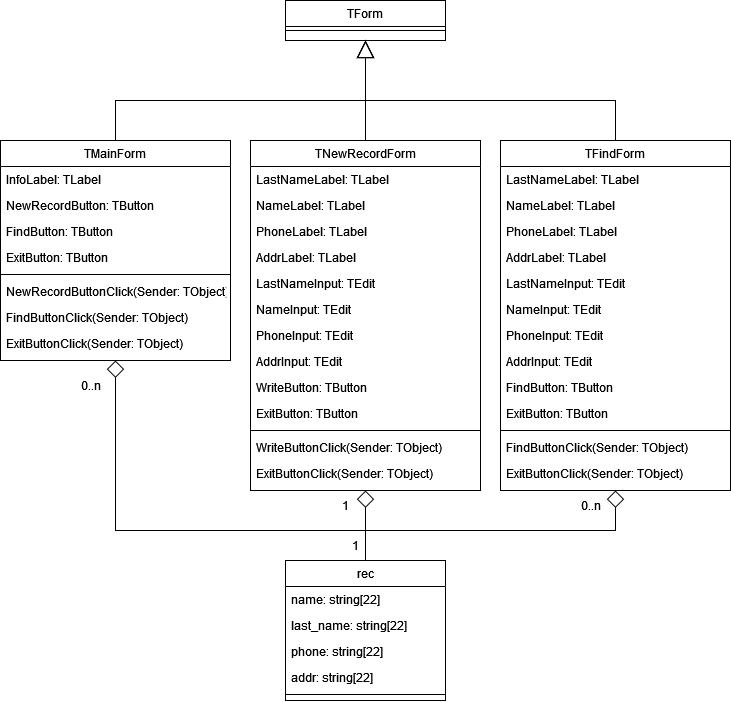

The diagram above was exported from draw.io. Its source (the exported page's mxGraphModel, read from the mxfile embedded in the PNG):
<mxGraphModel dx="1185" dy="627" grid="1" gridSize="10" guides="1" tooltips="1" connect="1" arrows="1" fold="1" page="1" pageScale="1" pageWidth="827" pageHeight="1169" math="0" shadow="0">
  <root>
    <mxCell id="WIyWlLk6GJQsqaUBKTNV-0" />
    <mxCell id="WIyWlLk6GJQsqaUBKTNV-1" parent="WIyWlLk6GJQsqaUBKTNV-0" />
    <mxCell id="Ntt1D6YsKzUv9mHSpK8f-110" style="edgeStyle=orthogonalEdgeStyle;rounded=0;orthogonalLoop=1;jettySize=auto;html=1;entryX=0.5;entryY=1;entryDx=0;entryDy=0;endArrow=diamond;endFill=0;endSize=15;" edge="1" parent="WIyWlLk6GJQsqaUBKTNV-1" source="Ntt1D6YsKzUv9mHSpK8f-0" target="Ntt1D6YsKzUv9mHSpK8f-50">
      <mxGeometry relative="1" as="geometry" />
    </mxCell>
    <mxCell id="Ntt1D6YsKzUv9mHSpK8f-111" style="edgeStyle=orthogonalEdgeStyle;rounded=0;orthogonalLoop=1;jettySize=auto;html=1;entryX=0.5;entryY=1;entryDx=0;entryDy=0;endArrow=diamond;endFill=0;endSize=15;" edge="1" parent="WIyWlLk6GJQsqaUBKTNV-1" source="Ntt1D6YsKzUv9mHSpK8f-0" target="Ntt1D6YsKzUv9mHSpK8f-75">
      <mxGeometry relative="1" as="geometry">
        <Array as="points">
          <mxPoint x="395" y="680" />
          <mxPoint x="645" y="680" />
        </Array>
      </mxGeometry>
    </mxCell>
    <mxCell id="Ntt1D6YsKzUv9mHSpK8f-112" style="edgeStyle=orthogonalEdgeStyle;rounded=0;orthogonalLoop=1;jettySize=auto;html=1;entryX=0.5;entryY=1;entryDx=0;entryDy=0;endArrow=diamond;endFill=0;endSize=15" edge="1" parent="WIyWlLk6GJQsqaUBKTNV-1" source="Ntt1D6YsKzUv9mHSpK8f-0" target="Ntt1D6YsKzUv9mHSpK8f-20">
      <mxGeometry relative="1" as="geometry">
        <Array as="points">
          <mxPoint x="395" y="680" />
          <mxPoint x="145" y="680" />
        </Array>
      </mxGeometry>
    </mxCell>
    <mxCell id="Ntt1D6YsKzUv9mHSpK8f-0" value="rec" style="swimlane;fontStyle=0;align=center;verticalAlign=top;childLayout=stackLayout;horizontal=1;startSize=26;horizontalStack=0;resizeParent=1;resizeLast=0;collapsible=1;marginBottom=0;rounded=0;shadow=0;strokeWidth=1;" vertex="1" parent="WIyWlLk6GJQsqaUBKTNV-1">
      <mxGeometry x="315" y="710" width="160" height="140" as="geometry">
        <mxRectangle x="550" y="140" width="160" height="26" as="alternateBounds" />
      </mxGeometry>
    </mxCell>
    <mxCell id="Ntt1D6YsKzUv9mHSpK8f-1" value="name: string[22]" style="text;align=left;verticalAlign=top;spacingLeft=4;spacingRight=4;overflow=hidden;rotatable=0;points=[[0,0.5],[1,0.5]];portConstraint=eastwest;" vertex="1" parent="Ntt1D6YsKzUv9mHSpK8f-0">
      <mxGeometry y="26" width="160" height="26" as="geometry" />
    </mxCell>
    <mxCell id="Ntt1D6YsKzUv9mHSpK8f-2" value="last_name: string[22]" style="text;align=left;verticalAlign=top;spacingLeft=4;spacingRight=4;overflow=hidden;rotatable=0;points=[[0,0.5],[1,0.5]];portConstraint=eastwest;rounded=0;shadow=0;html=0;" vertex="1" parent="Ntt1D6YsKzUv9mHSpK8f-0">
      <mxGeometry y="52" width="160" height="26" as="geometry" />
    </mxCell>
    <mxCell id="Ntt1D6YsKzUv9mHSpK8f-3" value="phone: string[22]" style="text;align=left;verticalAlign=top;spacingLeft=4;spacingRight=4;overflow=hidden;rotatable=0;points=[[0,0.5],[1,0.5]];portConstraint=eastwest;rounded=0;shadow=0;html=0;" vertex="1" parent="Ntt1D6YsKzUv9mHSpK8f-0">
      <mxGeometry y="78" width="160" height="26" as="geometry" />
    </mxCell>
    <mxCell id="Ntt1D6YsKzUv9mHSpK8f-4" value="addr: string[22]" style="text;align=left;verticalAlign=top;spacingLeft=4;spacingRight=4;overflow=hidden;rotatable=0;points=[[0,0.5],[1,0.5]];portConstraint=eastwest;rounded=0;shadow=0;html=0;" vertex="1" parent="Ntt1D6YsKzUv9mHSpK8f-0">
      <mxGeometry y="104" width="160" height="26" as="geometry" />
    </mxCell>
    <mxCell id="Ntt1D6YsKzUv9mHSpK8f-6" value="" style="line;html=1;strokeWidth=1;align=left;verticalAlign=middle;spacingTop=-1;spacingLeft=3;spacingRight=3;rotatable=0;labelPosition=right;points=[];portConstraint=eastwest;" vertex="1" parent="Ntt1D6YsKzUv9mHSpK8f-0">
      <mxGeometry y="130" width="160" height="8" as="geometry" />
    </mxCell>
    <mxCell id="Ntt1D6YsKzUv9mHSpK8f-9" value="TForm" style="swimlane;fontStyle=0;align=center;verticalAlign=top;childLayout=stackLayout;horizontal=1;startSize=26;horizontalStack=0;resizeParent=1;resizeLast=0;collapsible=1;marginBottom=0;rounded=0;shadow=0;strokeWidth=1;" vertex="1" parent="WIyWlLk6GJQsqaUBKTNV-1">
      <mxGeometry x="315" y="150" width="160" height="40" as="geometry">
        <mxRectangle x="550" y="140" width="160" height="26" as="alternateBounds" />
      </mxGeometry>
    </mxCell>
    <mxCell id="Ntt1D6YsKzUv9mHSpK8f-15" value="" style="line;html=1;strokeWidth=1;align=left;verticalAlign=middle;spacingTop=-1;spacingLeft=3;spacingRight=3;rotatable=0;labelPosition=right;points=[];portConstraint=eastwest;" vertex="1" parent="Ntt1D6YsKzUv9mHSpK8f-9">
      <mxGeometry y="26" width="160" height="8" as="geometry" />
    </mxCell>
    <mxCell id="Ntt1D6YsKzUv9mHSpK8f-107" style="edgeStyle=orthogonalEdgeStyle;rounded=0;orthogonalLoop=1;jettySize=auto;html=1;entryX=0.5;entryY=1;entryDx=0;entryDy=0;endArrow=block;endFill=0;endSize=15;" edge="1" parent="WIyWlLk6GJQsqaUBKTNV-1" source="Ntt1D6YsKzUv9mHSpK8f-20" target="Ntt1D6YsKzUv9mHSpK8f-9">
      <mxGeometry relative="1" as="geometry">
        <Array as="points">
          <mxPoint x="145" y="250" />
          <mxPoint x="395" y="250" />
        </Array>
      </mxGeometry>
    </mxCell>
    <mxCell id="Ntt1D6YsKzUv9mHSpK8f-20" value="TMainForm" style="swimlane;fontStyle=0;align=center;verticalAlign=top;childLayout=stackLayout;horizontal=1;startSize=26;horizontalStack=0;resizeParent=1;resizeLast=0;collapsible=1;marginBottom=0;rounded=0;shadow=0;strokeWidth=1;" vertex="1" parent="WIyWlLk6GJQsqaUBKTNV-1">
      <mxGeometry x="30" y="290" width="230" height="220" as="geometry">
        <mxRectangle x="550" y="140" width="160" height="26" as="alternateBounds" />
      </mxGeometry>
    </mxCell>
    <mxCell id="Ntt1D6YsKzUv9mHSpK8f-21" value="InfoLabel: TLabel" style="text;align=left;verticalAlign=top;spacingLeft=4;spacingRight=4;overflow=hidden;rotatable=0;points=[[0,0.5],[1,0.5]];portConstraint=eastwest;" vertex="1" parent="Ntt1D6YsKzUv9mHSpK8f-20">
      <mxGeometry y="26" width="230" height="26" as="geometry" />
    </mxCell>
    <mxCell id="Ntt1D6YsKzUv9mHSpK8f-22" value="NewRecordButton: TButton" style="text;align=left;verticalAlign=top;spacingLeft=4;spacingRight=4;overflow=hidden;rotatable=0;points=[[0,0.5],[1,0.5]];portConstraint=eastwest;rounded=0;shadow=0;html=0;" vertex="1" parent="Ntt1D6YsKzUv9mHSpK8f-20">
      <mxGeometry y="52" width="230" height="26" as="geometry" />
    </mxCell>
    <mxCell id="Ntt1D6YsKzUv9mHSpK8f-23" value="FindButton: TButton" style="text;align=left;verticalAlign=top;spacingLeft=4;spacingRight=4;overflow=hidden;rotatable=0;points=[[0,0.5],[1,0.5]];portConstraint=eastwest;rounded=0;shadow=0;html=0;" vertex="1" parent="Ntt1D6YsKzUv9mHSpK8f-20">
      <mxGeometry y="78" width="230" height="26" as="geometry" />
    </mxCell>
    <mxCell id="Ntt1D6YsKzUv9mHSpK8f-24" value="ExitButton: TButton" style="text;align=left;verticalAlign=top;spacingLeft=4;spacingRight=4;overflow=hidden;rotatable=0;points=[[0,0.5],[1,0.5]];portConstraint=eastwest;rounded=0;shadow=0;html=0;" vertex="1" parent="Ntt1D6YsKzUv9mHSpK8f-20">
      <mxGeometry y="104" width="230" height="26" as="geometry" />
    </mxCell>
    <mxCell id="Ntt1D6YsKzUv9mHSpK8f-26" value="" style="line;html=1;strokeWidth=1;align=left;verticalAlign=middle;spacingTop=-1;spacingLeft=3;spacingRight=3;rotatable=0;labelPosition=right;points=[];portConstraint=eastwest;" vertex="1" parent="Ntt1D6YsKzUv9mHSpK8f-20">
      <mxGeometry y="130" width="230" height="8" as="geometry" />
    </mxCell>
    <mxCell id="Ntt1D6YsKzUv9mHSpK8f-27" value="NewRecordButtonClick(Sender: TObject)" style="text;align=left;verticalAlign=top;spacingLeft=4;spacingRight=4;overflow=hidden;rotatable=0;points=[[0,0.5],[1,0.5]];portConstraint=eastwest;" vertex="1" parent="Ntt1D6YsKzUv9mHSpK8f-20">
      <mxGeometry y="138" width="230" height="26" as="geometry" />
    </mxCell>
    <mxCell id="Ntt1D6YsKzUv9mHSpK8f-28" value="FindButtonClick(Sender: TObject)" style="text;align=left;verticalAlign=top;spacingLeft=4;spacingRight=4;overflow=hidden;rotatable=0;points=[[0,0.5],[1,0.5]];portConstraint=eastwest;" vertex="1" parent="Ntt1D6YsKzUv9mHSpK8f-20">
      <mxGeometry y="164" width="230" height="26" as="geometry" />
    </mxCell>
    <mxCell id="Ntt1D6YsKzUv9mHSpK8f-49" value="ExitButtonClick(Sender: TObject)" style="text;align=left;verticalAlign=top;spacingLeft=4;spacingRight=4;overflow=hidden;rotatable=0;points=[[0,0.5],[1,0.5]];portConstraint=eastwest;" vertex="1" parent="Ntt1D6YsKzUv9mHSpK8f-20">
      <mxGeometry y="190" width="230" height="26" as="geometry" />
    </mxCell>
    <mxCell id="Ntt1D6YsKzUv9mHSpK8f-105" style="edgeStyle=orthogonalEdgeStyle;rounded=0;orthogonalLoop=1;jettySize=auto;html=1;entryX=0.5;entryY=1;entryDx=0;entryDy=0;endArrow=block;endFill=0;endSize=15;" edge="1" parent="WIyWlLk6GJQsqaUBKTNV-1" source="Ntt1D6YsKzUv9mHSpK8f-50" target="Ntt1D6YsKzUv9mHSpK8f-9">
      <mxGeometry relative="1" as="geometry" />
    </mxCell>
    <mxCell id="Ntt1D6YsKzUv9mHSpK8f-50" value="TNewRecordForm" style="swimlane;fontStyle=0;align=center;verticalAlign=top;childLayout=stackLayout;horizontal=1;startSize=26;horizontalStack=0;resizeParent=1;resizeLast=0;collapsible=1;marginBottom=0;rounded=0;shadow=0;strokeWidth=1;" vertex="1" parent="WIyWlLk6GJQsqaUBKTNV-1">
      <mxGeometry x="280" y="290" width="230" height="350" as="geometry">
        <mxRectangle x="550" y="140" width="160" height="26" as="alternateBounds" />
      </mxGeometry>
    </mxCell>
    <mxCell id="Ntt1D6YsKzUv9mHSpK8f-51" value="LastNameLabel: TLabel" style="text;align=left;verticalAlign=top;spacingLeft=4;spacingRight=4;overflow=hidden;rotatable=0;points=[[0,0.5],[1,0.5]];portConstraint=eastwest;" vertex="1" parent="Ntt1D6YsKzUv9mHSpK8f-50">
      <mxGeometry y="26" width="230" height="26" as="geometry" />
    </mxCell>
    <mxCell id="Ntt1D6YsKzUv9mHSpK8f-52" value="NameLabel: TLabel" style="text;align=left;verticalAlign=top;spacingLeft=4;spacingRight=4;overflow=hidden;rotatable=0;points=[[0,0.5],[1,0.5]];portConstraint=eastwest;rounded=0;shadow=0;html=0;" vertex="1" parent="Ntt1D6YsKzUv9mHSpK8f-50">
      <mxGeometry y="52" width="230" height="26" as="geometry" />
    </mxCell>
    <mxCell id="Ntt1D6YsKzUv9mHSpK8f-53" value="PhoneLabel: TLabel" style="text;align=left;verticalAlign=top;spacingLeft=4;spacingRight=4;overflow=hidden;rotatable=0;points=[[0,0.5],[1,0.5]];portConstraint=eastwest;rounded=0;shadow=0;html=0;" vertex="1" parent="Ntt1D6YsKzUv9mHSpK8f-50">
      <mxGeometry y="78" width="230" height="26" as="geometry" />
    </mxCell>
    <mxCell id="Ntt1D6YsKzUv9mHSpK8f-54" value="AddrLabel: TLabel" style="text;align=left;verticalAlign=top;spacingLeft=4;spacingRight=4;overflow=hidden;rotatable=0;points=[[0,0.5],[1,0.5]];portConstraint=eastwest;rounded=0;shadow=0;html=0;" vertex="1" parent="Ntt1D6YsKzUv9mHSpK8f-50">
      <mxGeometry y="104" width="230" height="26" as="geometry" />
    </mxCell>
    <mxCell id="Ntt1D6YsKzUv9mHSpK8f-59" value="LastNameInput: TEdit" style="text;align=left;verticalAlign=top;spacingLeft=4;spacingRight=4;overflow=hidden;rotatable=0;points=[[0,0.5],[1,0.5]];portConstraint=eastwest;rounded=0;shadow=0;html=0;" vertex="1" parent="Ntt1D6YsKzUv9mHSpK8f-50">
      <mxGeometry y="130" width="230" height="26" as="geometry" />
    </mxCell>
    <mxCell id="Ntt1D6YsKzUv9mHSpK8f-65" value="NameInput: TEdit" style="text;align=left;verticalAlign=top;spacingLeft=4;spacingRight=4;overflow=hidden;rotatable=0;points=[[0,0.5],[1,0.5]];portConstraint=eastwest;rounded=0;shadow=0;html=0;" vertex="1" parent="Ntt1D6YsKzUv9mHSpK8f-50">
      <mxGeometry y="156" width="230" height="26" as="geometry" />
    </mxCell>
    <mxCell id="Ntt1D6YsKzUv9mHSpK8f-64" value="PhoneInput: TEdit" style="text;align=left;verticalAlign=top;spacingLeft=4;spacingRight=4;overflow=hidden;rotatable=0;points=[[0,0.5],[1,0.5]];portConstraint=eastwest;rounded=0;shadow=0;html=0;" vertex="1" parent="Ntt1D6YsKzUv9mHSpK8f-50">
      <mxGeometry y="182" width="230" height="26" as="geometry" />
    </mxCell>
    <mxCell id="Ntt1D6YsKzUv9mHSpK8f-63" value="AddrInput: TEdit" style="text;align=left;verticalAlign=top;spacingLeft=4;spacingRight=4;overflow=hidden;rotatable=0;points=[[0,0.5],[1,0.5]];portConstraint=eastwest;rounded=0;shadow=0;html=0;" vertex="1" parent="Ntt1D6YsKzUv9mHSpK8f-50">
      <mxGeometry y="208" width="230" height="26" as="geometry" />
    </mxCell>
    <mxCell id="Ntt1D6YsKzUv9mHSpK8f-62" value="WriteButton: TButton" style="text;align=left;verticalAlign=top;spacingLeft=4;spacingRight=4;overflow=hidden;rotatable=0;points=[[0,0.5],[1,0.5]];portConstraint=eastwest;rounded=0;shadow=0;html=0;" vertex="1" parent="Ntt1D6YsKzUv9mHSpK8f-50">
      <mxGeometry y="234" width="230" height="26" as="geometry" />
    </mxCell>
    <mxCell id="Ntt1D6YsKzUv9mHSpK8f-61" value="ExitButton: TButton" style="text;align=left;verticalAlign=top;spacingLeft=4;spacingRight=4;overflow=hidden;rotatable=0;points=[[0,0.5],[1,0.5]];portConstraint=eastwest;rounded=0;shadow=0;html=0;" vertex="1" parent="Ntt1D6YsKzUv9mHSpK8f-50">
      <mxGeometry y="260" width="230" height="26" as="geometry" />
    </mxCell>
    <mxCell id="Ntt1D6YsKzUv9mHSpK8f-55" value="" style="line;html=1;strokeWidth=1;align=left;verticalAlign=middle;spacingTop=-1;spacingLeft=3;spacingRight=3;rotatable=0;labelPosition=right;points=[];portConstraint=eastwest;" vertex="1" parent="Ntt1D6YsKzUv9mHSpK8f-50">
      <mxGeometry y="286" width="230" height="8" as="geometry" />
    </mxCell>
    <mxCell id="Ntt1D6YsKzUv9mHSpK8f-56" value="WriteButtonClick(Sender: TObject)" style="text;align=left;verticalAlign=top;spacingLeft=4;spacingRight=4;overflow=hidden;rotatable=0;points=[[0,0.5],[1,0.5]];portConstraint=eastwest;" vertex="1" parent="Ntt1D6YsKzUv9mHSpK8f-50">
      <mxGeometry y="294" width="230" height="26" as="geometry" />
    </mxCell>
    <mxCell id="Ntt1D6YsKzUv9mHSpK8f-57" value="ExitButtonClick(Sender: TObject)" style="text;align=left;verticalAlign=top;spacingLeft=4;spacingRight=4;overflow=hidden;rotatable=0;points=[[0,0.5],[1,0.5]];portConstraint=eastwest;" vertex="1" parent="Ntt1D6YsKzUv9mHSpK8f-50">
      <mxGeometry y="320" width="230" height="26" as="geometry" />
    </mxCell>
    <mxCell id="Ntt1D6YsKzUv9mHSpK8f-106" style="edgeStyle=orthogonalEdgeStyle;rounded=0;orthogonalLoop=1;jettySize=auto;html=1;endArrow=block;endFill=0;entryX=0.5;entryY=1;entryDx=0;entryDy=0;endSize=15" edge="1" parent="WIyWlLk6GJQsqaUBKTNV-1" source="Ntt1D6YsKzUv9mHSpK8f-75" target="Ntt1D6YsKzUv9mHSpK8f-9">
      <mxGeometry relative="1" as="geometry">
        <mxPoint x="400" y="70" as="targetPoint" />
        <Array as="points">
          <mxPoint x="645" y="250" />
          <mxPoint x="395" y="250" />
        </Array>
      </mxGeometry>
    </mxCell>
    <mxCell id="Ntt1D6YsKzUv9mHSpK8f-75" value="TFindForm" style="swimlane;fontStyle=0;align=center;verticalAlign=top;childLayout=stackLayout;horizontal=1;startSize=26;horizontalStack=0;resizeParent=1;resizeLast=0;collapsible=1;marginBottom=0;rounded=0;shadow=0;strokeWidth=1;" vertex="1" parent="WIyWlLk6GJQsqaUBKTNV-1">
      <mxGeometry x="530" y="290" width="230" height="350" as="geometry">
        <mxRectangle x="550" y="140" width="160" height="26" as="alternateBounds" />
      </mxGeometry>
    </mxCell>
    <mxCell id="Ntt1D6YsKzUv9mHSpK8f-76" value="LastNameLabel: TLabel" style="text;align=left;verticalAlign=top;spacingLeft=4;spacingRight=4;overflow=hidden;rotatable=0;points=[[0,0.5],[1,0.5]];portConstraint=eastwest;" vertex="1" parent="Ntt1D6YsKzUv9mHSpK8f-75">
      <mxGeometry y="26" width="230" height="26" as="geometry" />
    </mxCell>
    <mxCell id="Ntt1D6YsKzUv9mHSpK8f-77" value="NameLabel: TLabel" style="text;align=left;verticalAlign=top;spacingLeft=4;spacingRight=4;overflow=hidden;rotatable=0;points=[[0,0.5],[1,0.5]];portConstraint=eastwest;rounded=0;shadow=0;html=0;" vertex="1" parent="Ntt1D6YsKzUv9mHSpK8f-75">
      <mxGeometry y="52" width="230" height="26" as="geometry" />
    </mxCell>
    <mxCell id="Ntt1D6YsKzUv9mHSpK8f-78" value="PhoneLabel: TLabel" style="text;align=left;verticalAlign=top;spacingLeft=4;spacingRight=4;overflow=hidden;rotatable=0;points=[[0,0.5],[1,0.5]];portConstraint=eastwest;rounded=0;shadow=0;html=0;" vertex="1" parent="Ntt1D6YsKzUv9mHSpK8f-75">
      <mxGeometry y="78" width="230" height="26" as="geometry" />
    </mxCell>
    <mxCell id="Ntt1D6YsKzUv9mHSpK8f-79" value="AddrLabel: TLabel" style="text;align=left;verticalAlign=top;spacingLeft=4;spacingRight=4;overflow=hidden;rotatable=0;points=[[0,0.5],[1,0.5]];portConstraint=eastwest;rounded=0;shadow=0;html=0;" vertex="1" parent="Ntt1D6YsKzUv9mHSpK8f-75">
      <mxGeometry y="104" width="230" height="26" as="geometry" />
    </mxCell>
    <mxCell id="Ntt1D6YsKzUv9mHSpK8f-80" value="LastNameInput: TEdit" style="text;align=left;verticalAlign=top;spacingLeft=4;spacingRight=4;overflow=hidden;rotatable=0;points=[[0,0.5],[1,0.5]];portConstraint=eastwest;rounded=0;shadow=0;html=0;" vertex="1" parent="Ntt1D6YsKzUv9mHSpK8f-75">
      <mxGeometry y="130" width="230" height="26" as="geometry" />
    </mxCell>
    <mxCell id="Ntt1D6YsKzUv9mHSpK8f-81" value="NameInput: TEdit" style="text;align=left;verticalAlign=top;spacingLeft=4;spacingRight=4;overflow=hidden;rotatable=0;points=[[0,0.5],[1,0.5]];portConstraint=eastwest;rounded=0;shadow=0;html=0;" vertex="1" parent="Ntt1D6YsKzUv9mHSpK8f-75">
      <mxGeometry y="156" width="230" height="26" as="geometry" />
    </mxCell>
    <mxCell id="Ntt1D6YsKzUv9mHSpK8f-82" value="PhoneInput: TEdit" style="text;align=left;verticalAlign=top;spacingLeft=4;spacingRight=4;overflow=hidden;rotatable=0;points=[[0,0.5],[1,0.5]];portConstraint=eastwest;rounded=0;shadow=0;html=0;" vertex="1" parent="Ntt1D6YsKzUv9mHSpK8f-75">
      <mxGeometry y="182" width="230" height="26" as="geometry" />
    </mxCell>
    <mxCell id="Ntt1D6YsKzUv9mHSpK8f-83" value="AddrInput: TEdit" style="text;align=left;verticalAlign=top;spacingLeft=4;spacingRight=4;overflow=hidden;rotatable=0;points=[[0,0.5],[1,0.5]];portConstraint=eastwest;rounded=0;shadow=0;html=0;" vertex="1" parent="Ntt1D6YsKzUv9mHSpK8f-75">
      <mxGeometry y="208" width="230" height="26" as="geometry" />
    </mxCell>
    <mxCell id="Ntt1D6YsKzUv9mHSpK8f-84" value="FindButton: TButton" style="text;align=left;verticalAlign=top;spacingLeft=4;spacingRight=4;overflow=hidden;rotatable=0;points=[[0,0.5],[1,0.5]];portConstraint=eastwest;rounded=0;shadow=0;html=0;" vertex="1" parent="Ntt1D6YsKzUv9mHSpK8f-75">
      <mxGeometry y="234" width="230" height="26" as="geometry" />
    </mxCell>
    <mxCell id="Ntt1D6YsKzUv9mHSpK8f-85" value="ExitButton: TButton" style="text;align=left;verticalAlign=top;spacingLeft=4;spacingRight=4;overflow=hidden;rotatable=0;points=[[0,0.5],[1,0.5]];portConstraint=eastwest;rounded=0;shadow=0;html=0;" vertex="1" parent="Ntt1D6YsKzUv9mHSpK8f-75">
      <mxGeometry y="260" width="230" height="26" as="geometry" />
    </mxCell>
    <mxCell id="Ntt1D6YsKzUv9mHSpK8f-86" value="" style="line;html=1;strokeWidth=1;align=left;verticalAlign=middle;spacingTop=-1;spacingLeft=3;spacingRight=3;rotatable=0;labelPosition=right;points=[];portConstraint=eastwest;" vertex="1" parent="Ntt1D6YsKzUv9mHSpK8f-75">
      <mxGeometry y="286" width="230" height="8" as="geometry" />
    </mxCell>
    <mxCell id="Ntt1D6YsKzUv9mHSpK8f-87" value="FindButtonClick(Sender: TObject)" style="text;align=left;verticalAlign=top;spacingLeft=4;spacingRight=4;overflow=hidden;rotatable=0;points=[[0,0.5],[1,0.5]];portConstraint=eastwest;" vertex="1" parent="Ntt1D6YsKzUv9mHSpK8f-75">
      <mxGeometry y="294" width="230" height="26" as="geometry" />
    </mxCell>
    <mxCell id="Ntt1D6YsKzUv9mHSpK8f-88" value="ExitButtonClick(Sender: TObject)" style="text;align=left;verticalAlign=top;spacingLeft=4;spacingRight=4;overflow=hidden;rotatable=0;points=[[0,0.5],[1,0.5]];portConstraint=eastwest;" vertex="1" parent="Ntt1D6YsKzUv9mHSpK8f-75">
      <mxGeometry y="320" width="230" height="26" as="geometry" />
    </mxCell>
    <mxCell id="Ntt1D6YsKzUv9mHSpK8f-113" value="0..n" style="text;html=1;align=center;verticalAlign=middle;resizable=0;points=[];autosize=1;strokeColor=none;fillColor=none;" vertex="1" parent="WIyWlLk6GJQsqaUBKTNV-1">
      <mxGeometry x="100" y="520" width="40" height="30" as="geometry" />
    </mxCell>
    <mxCell id="Ntt1D6YsKzUv9mHSpK8f-114" value="1" style="text;html=1;align=center;verticalAlign=middle;resizable=0;points=[];autosize=1;strokeColor=none;fillColor=none;" vertex="1" parent="WIyWlLk6GJQsqaUBKTNV-1">
      <mxGeometry x="370" y="680" width="30" height="30" as="geometry" />
    </mxCell>
    <mxCell id="Ntt1D6YsKzUv9mHSpK8f-115" value="1" style="text;html=1;align=center;verticalAlign=middle;resizable=0;points=[];autosize=1;strokeColor=none;fillColor=none;" vertex="1" parent="WIyWlLk6GJQsqaUBKTNV-1">
      <mxGeometry x="360" y="640" width="30" height="30" as="geometry" />
    </mxCell>
    <mxCell id="Ntt1D6YsKzUv9mHSpK8f-116" value="0..n" style="text;html=1;align=center;verticalAlign=middle;resizable=0;points=[];autosize=1;strokeColor=none;fillColor=none;" vertex="1" parent="WIyWlLk6GJQsqaUBKTNV-1">
      <mxGeometry x="600" y="640" width="40" height="30" as="geometry" />
    </mxCell>
  </root>
</mxGraphModel>